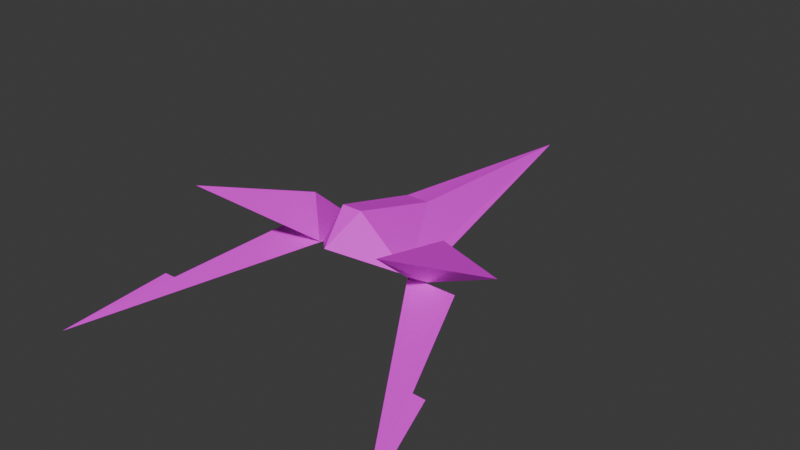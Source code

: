 # Source: armwing.blend  (saved by Blender 4.2.66; exported with 4.5.12 LTS)
import bpy
from mathutils import Matrix  # noqa: F401  (used for matrix-valued properties, if any)

bpy.ops.wm.read_factory_settings(use_empty=True)
scene = bpy.context.scene
scene.name = 'Scene'

# ---- collections
col_collection = bpy.data.collections.new('Collection'); scene.collection.children.link(col_collection)

# ---- images (referenced by path relative to the original .blend; pixels are not part of the script)
import os
ASSET_DIR = os.environ.get("B2B_ASSET_DIR", "")  # directory of the original .blend (textures are referenced by path, not embedded)
HERE = os.path.dirname(os.path.abspath(__file__))  # packed textures are extracted next to this script under _unpacked/

def load_image(name, relpath, width, height, colorspace="sRGB"):
    """Load a texture the original file referenced (path relative to the .blend, or extracted next to this script)."""
    p = next((c for c in (os.path.join(HERE, relpath), os.path.join(ASSET_DIR, relpath)) if relpath and os.path.exists(c)), "")
    if p:
        img = bpy.data.images.load(p, check_existing=True)
        img.name = name
    else:  # same state as the original file: an image datablock whose file is absent (Cycles renders it pink)
        img = bpy.data.images.new(name, width, height)
        img.source = "FILE"
        img.filepath = "//" + (relpath or name)
    img.colorspace_settings.name = colorspace
    return img
img_armwing_texture = load_image('armwing-texture', 'armwing_texture.png', 1024, 1024, 'sRGB')

# ---- materials (node trees are filled in below, after node groups)
mat_material_001 = bpy.data.materials.new('Material.001')

# ---- material node trees
mat_material_001.use_nodes = True; mat_material_001.node_tree.nodes.clear()
_N = mat_material_001.node_tree.nodes; _L = mat_material_001.node_tree.links
n0 = _N.new('ShaderNodeBsdfPrincipled'); n0.name = 'Principled BSDF'; n0.location = (10, 300)
n1 = _N.new('ShaderNodeOutputMaterial'); n1.name = 'Material Output'; n1.location = (300, 300)
n2 = _N.new('ShaderNodeTexImage'); n2.name = 'Image Texture'; n2.location = (-315, 289)
n2.image = img_armwing_texture
_L.new(n0.outputs[0], n1.inputs[0])
_L.new(n2.outputs[0], n0.inputs[0])
n1.is_active_output = True

# ---- world
world_world = bpy.data.worlds.new('World'); scene.world = world_world
world_world.use_nodes = True; world_world.node_tree.nodes.clear()
_N = world_world.node_tree.nodes; _L = world_world.node_tree.links
n0 = _N.new('ShaderNodeOutputWorld'); n0.name = 'World Output'; n0.location = (300, 300)
n1 = _N.new('ShaderNodeBackground'); n1.name = 'Background'; n1.location = (10, 300)
n1.inputs[0].default_value = (0.05088, 0.05088, 0.05088, 1.0)
_L.new(n1.outputs[0], n0.inputs[0])
n0.is_active_output = True
world_world.color = (0.05088, 0.05088, 0.05088)
world_world.sun_shadow_jitter_overblur = 0.0

# ---- meshes
me_plane_003 = bpy.data.meshes.new('Plane.003')
me_plane_003.from_pydata([(1.284, -6.239, -8.349), (-1.086, 3.302, -2.375), (0.04994, 0.8646, -4.773), (-0.5935, 3.975, -3.077), (-0.5935, 3.975, -4.282), (-1.086, 3.279, -4.797), (0.1298, -1.577, -6.588), (0.1476, -1.577, -7.209), (-1.625, 17.52, 0.0), (-2.545, 6.85, 0.0), (-3.716, 2.585, 0.0), (-2.514, 0.9014, 0.0), (-1.156, 3.305, 0.0), (0.3707, 7.543, 0.0), (-1.082, 3.299, -2.375), (-2.555, 6.853, -0.556), (-3.716, 2.585, -0.4847), (-0.8456, 3.635, -2.721), (-2.291, 1.829, 0.0), (-1.322, 3.019, 0.0), (-1.322, 3.014, -1.214), (-4.725, -1.427, -4.777), (-1.124, 3.123, -2.428), (-1.278, 3.123, -3.532), (-2.785, 4.115, -3.547), (0.7253, 8.044, -3.574), (1.284, -6.239, 8.349), (-1.086, 3.302, 2.375), (0.04994, 0.8646, 4.773), (-0.5935, 3.975, 3.077), (-0.5935, 3.975, 4.282), (-1.086, 3.279, 4.797), (0.1298, -1.577, 6.588), (0.1476, -1.577, 7.209), (-1.082, 3.299, 2.375), (-2.555, 6.853, 0.556), (-3.716, 2.585, 0.4847), (-0.8456, 3.635, 2.721), (-1.322, 3.014, 1.214), (-4.725, -1.427, 4.777), (-1.124, 3.123, 2.428), (-1.278, 3.123, 3.532), (-2.785, 4.115, 3.547), (0.7253, 8.044, 3.574)], [], [(1, 0, 2), (1, 2, 5), (1, 5, 4, 3), (6, 7, 0), (0, 6, 5, 2), (1, 5, 0), (16, 14, 11), (9, 15, 16, 10), (10, 16, 11), (8, 15, 9), (12, 14, 13), (13, 14, 8), (11, 14, 20, 18), (8, 14, 15), (15, 14, 16), (8, 14, 17), (14, 12, 19, 20), (19, 18, 20), (24, 25, 21), (25, 22, 23), (22, 25, 24), (24, 21, 22), (22, 21, 23), (25, 23, 21), (27, 28, 26), (27, 31, 28), (27, 29, 30, 31), (32, 26, 33), (26, 28, 31, 32), (27, 26, 31), (36, 11, 34), (9, 10, 36, 35), (10, 11, 36), (8, 9, 35), (12, 13, 34), (13, 8, 34), (11, 18, 38, 34), (8, 35, 34), (35, 36, 34), (8, 37, 34), (34, 38, 19, 12), (19, 38, 18), (42, 39, 43), (43, 41, 40), (40, 42, 43), (42, 40, 39), (40, 41, 39), (43, 39, 41)])
_uv = me_plane_003.uv_layers.new(name='UVMap')
_uv.uv.foreach_set('vector', [0.1929, 1.0, 0.1257, 0.6666, 0.1964, 0.893, 0.1929, 1.0, 0.1964, 0.893, 0.2515, 0.9481, 0.2766, 0.7381, 0.2766, 0.6666, 0.3017, 0.682, 0.3014, 0.7176, 0.1896, 0.806, 0.2028, 0.7928, 0.1257, 0.6666, 0.1257, 0.6666, 0.1896, 0.806, 0.2515, 0.9481, 0.1964, 0.893, 0.1929, 1.0, 0.1257, 0.975, 0.1257, 0.6666, 0.03896, 0.2902, 0.1067, 0.3481, 0.0, 0.3337, 0.1269, 0.2076, 0.1376, 0.2214, 0.03896, 0.2902, 0.02883, 0.2815, 0.02883, 0.2815, 0.03896, 0.2902, 0.0, 0.3337, 0.3882, 0.0, 0.1376, 0.2214, 0.1269, 0.2076, 0.05456, 0.3948, 0.1067, 0.3481, 0.1439, 0.4929, 0.1439, 0.4929, 0.1067, 0.3481, 0.3882, 0.6666, 0.0, 0.3337, 0.1067, 0.3481, 0.07417, 0.3632, 0.017, 0.3557, 0.3882, 0.0, 0.1067, 0.3481, 0.1376, 0.2214, 0.1376, 0.2214, 0.1067, 0.3481, 0.03896, 0.2902, 0.8757, 0.853, 0.8757, 0.4265, 0.8895, 0.4344, 0.1067, 0.3481, 0.05456, 0.3948, 0.048, 0.3877, 0.07417, 0.3632, 0.048, 0.3877, 0.017, 0.3557, 0.07417, 0.3632, 0.3017, 0.6749, 0.3045, 0.6666, 0.3026, 0.6849, 0.3084, 0.6839, 0.3074, 0.6749, 0.3086, 0.6751, 0.3097, 0.6725, 0.3126, 0.6666, 0.3132, 0.6716, 0.3132, 0.6716, 0.3132, 0.6804, 0.3097, 0.6725, 0.3074, 0.6749, 0.3086, 0.6666, 0.3086, 0.6751, 0.3045, 0.6666, 0.3045, 0.6755, 0.3026, 0.6849, 0.05864, 1.0, 0.05512, 0.893, 0.1257, 0.6666, 0.05864, 1.0, 1.982e-09, 0.9481, 0.05512, 0.893, 0.2515, 0.6666, 0.2763, 0.6871, 0.2766, 0.7227, 0.2515, 0.7381, 0.06187, 0.806, 0.1257, 0.6666, 0.04872, 0.7928, 0.1257, 0.6666, 0.05512, 0.893, 1.982e-09, 0.9481, 0.06187, 0.806, 0.05864, 1.0, 0.1257, 0.6666, 0.1257, 0.975, 0.4272, 0.3764, 0.3882, 0.3329, 0.4949, 0.3185, 0.5151, 0.4589, 0.417, 0.3851, 0.4272, 0.3764, 0.5258, 0.4451, 0.417, 0.3851, 0.3882, 0.3329, 0.4272, 0.3764, 0.7764, 0.6666, 0.5151, 0.4589, 0.5258, 0.4451, 0.4428, 0.2718, 0.5321, 0.1737, 0.4949, 0.3185, 0.5321, 0.1737, 0.7764, 2.895e-08, 0.4949, 0.3185, 0.3882, 0.3329, 0.4052, 0.3109, 0.4624, 0.3034, 0.4949, 0.3185, 0.7764, 0.6666, 0.5258, 0.4451, 0.4949, 0.3185, 0.5258, 0.4451, 0.4272, 0.3764, 0.4949, 0.3185, 0.8757, 1.962e-08, 0.8895, 0.4187, 0.8757, 0.4265, 0.4949, 0.3185, 0.4624, 0.3034, 0.4362, 0.2788, 0.4428, 0.2718, 0.4362, 0.2788, 0.4624, 0.3034, 0.4052, 0.3109, 0.3045, 0.6749, 0.3055, 0.6849, 0.3074, 0.6666, 0.3095, 0.6839, 0.3097, 0.6751, 0.3086, 0.6749, 0.3132, 0.6725, 0.3167, 0.6716, 0.3161, 0.6666, 0.3167, 0.6716, 0.3132, 0.6725, 0.3167, 0.6804, 0.3086, 0.6749, 0.3097, 0.6751, 0.3097, 0.6666, 0.3074, 0.6666, 0.3055, 0.6849, 0.3074, 0.6755])
me_plane_003.materials.append(mat_material_001)
me_plane_003.update()

# ---- objects
ob_plane_001 = bpy.data.objects.new('Plane.001', me_plane_003)

# ---- transforms, parenting, visibility, modifiers, constraints
ob_plane_001.location = (0.0, 0.0, 0.0)
ob_plane_001.rotation_euler = (-0.0, 1.571, 0.0)
ob_plane_001.scale = (0.1, 0.1, 0.1)

# ---- collection membership
col_collection.objects.link(ob_plane_001)

# ---- scene / render settings (as saved in the file)
scene.frame_start = 1; scene.frame_end = 250; scene.frame_set(10)
scene.render.engine = 'BLENDER_EEVEE_NEXT'
bpy.context.view_layer.update()

# ---- added for rendering (the .blend has no active camera and no usable light): camera, sun
cam_auto = bpy.data.cameras.new('AutoCamera')
cam_auto.lens = 50.0
cam_auto.sensor_width = 36.0
cam_auto.clip_end = 1000.0
ob_auto_camera = bpy.data.objects.new('AutoCamera', cam_auto)
scene.collection.objects.link(ob_auto_camera)
ob_auto_camera.location = (2.74397, -2.72853, 2.36725)
ob_auto_camera.rotation_euler = (1.09748, -7.21219e-08, 0.694738)
scene.camera = ob_auto_camera
light_auto_sun = bpy.data.lights.new('AutoSun', 'SUN')
light_auto_sun.energy = 3.0
light_auto_sun.angle = 0.0523599
ob_auto_sun = bpy.data.objects.new('AutoSun', light_auto_sun)
scene.collection.objects.link(ob_auto_sun)
ob_auto_sun.rotation_euler = (0.872665, 0.174533, 0.523599)
bpy.context.view_layer.update()
